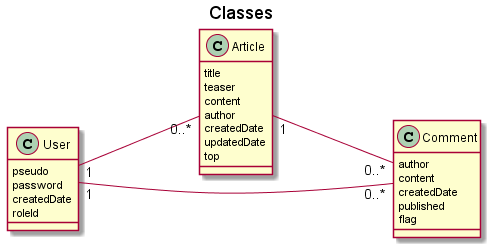

The diagram above was rendered by PlantUML. Its source (embedded in the PNG):
@startuml
left to right direction
title Classes

class User {
  pseudo
  password
  createdDate
  roleId
}

class Article {
    title 
    teaser 
    content 
    author 
    createdDate 
    updatedDate 
    top
}

class Comment {
    author
    content
    createdDate
    published
    flag
}

User "1" --- "0..*" Article
User "1" --- "0..*" Comment
Article "1" --- "0..*" Comment

@enduml